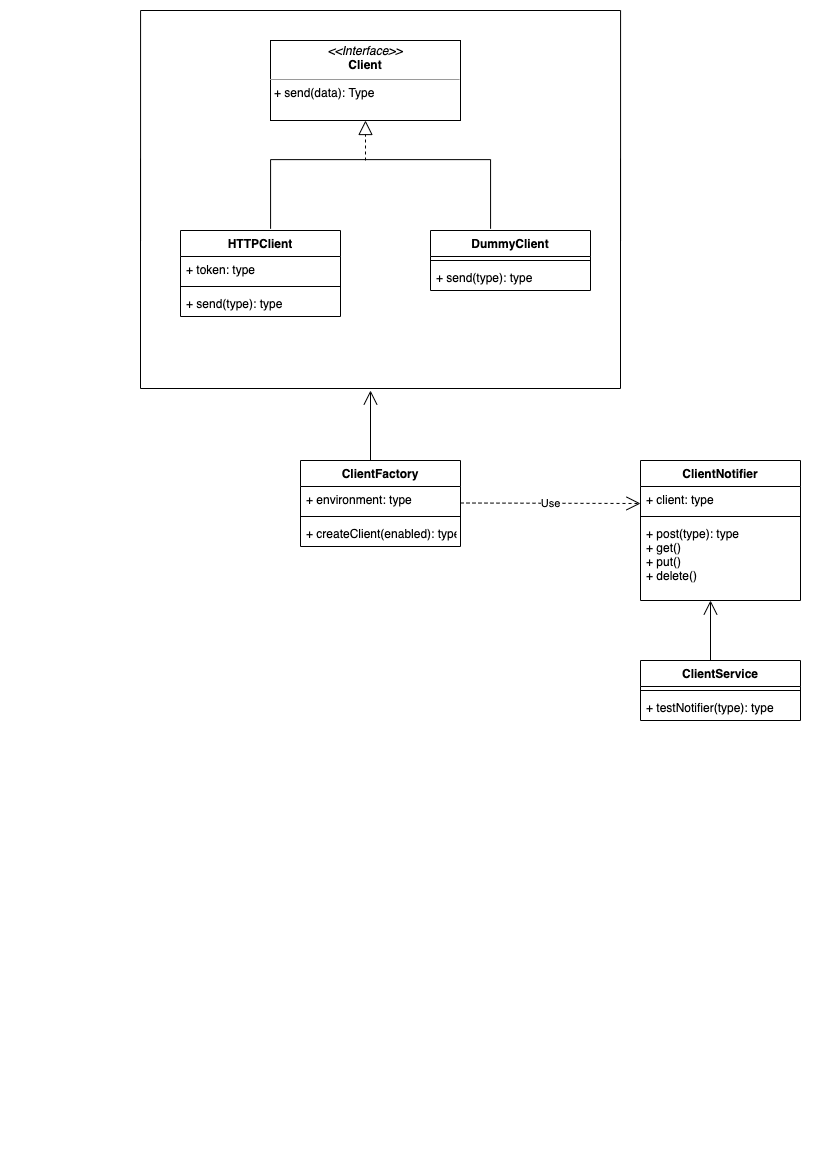

The diagram above was exported from draw.io. Its source (the exported page's mxGraphModel, read from the mxfile embedded in the PNG):
<mxGraphModel dx="1186" dy="739" grid="1" gridSize="10" guides="1" tooltips="1" connect="1" arrows="1" fold="1" page="1" pageScale="1" pageWidth="827" pageHeight="1169" math="0" shadow="0">
  <root>
    <mxCell id="0" />
    <mxCell id="1" parent="0" />
    <mxCell id="GvJBDyYOyBx84zALpuoU-3" value="&lt;p style=&quot;margin: 0px ; margin-top: 4px ; text-align: center&quot;&gt;&lt;i&gt;&amp;lt;&amp;lt;Interface&amp;gt;&amp;gt;&lt;/i&gt;&lt;br&gt;&lt;b&gt;Client&lt;/b&gt;&lt;/p&gt;&lt;hr size=&quot;1&quot;&gt;&lt;p style=&quot;margin: 0px ; margin-left: 4px&quot;&gt;&lt;span&gt;+ send(data): Type&lt;/span&gt;&lt;br&gt;&lt;/p&gt;" style="verticalAlign=top;align=left;overflow=fill;fontSize=12;fontFamily=Helvetica;html=1;" vertex="1" parent="1">
      <mxGeometry x="270" y="40" width="190" height="80" as="geometry" />
    </mxCell>
    <mxCell id="GvJBDyYOyBx84zALpuoU-4" value="HTTPClient" style="swimlane;fontStyle=1;align=center;verticalAlign=top;childLayout=stackLayout;horizontal=1;startSize=26;horizontalStack=0;resizeParent=1;resizeParentMax=0;resizeLast=0;collapsible=1;marginBottom=0;" vertex="1" parent="1">
      <mxGeometry x="180" y="230" width="160" height="86" as="geometry" />
    </mxCell>
    <mxCell id="GvJBDyYOyBx84zALpuoU-5" value="+ token: type" style="text;strokeColor=none;fillColor=none;align=left;verticalAlign=top;spacingLeft=4;spacingRight=4;overflow=hidden;rotatable=0;points=[[0,0.5],[1,0.5]];portConstraint=eastwest;" vertex="1" parent="GvJBDyYOyBx84zALpuoU-4">
      <mxGeometry y="26" width="160" height="26" as="geometry" />
    </mxCell>
    <mxCell id="GvJBDyYOyBx84zALpuoU-6" value="" style="line;strokeWidth=1;fillColor=none;align=left;verticalAlign=middle;spacingTop=-1;spacingLeft=3;spacingRight=3;rotatable=0;labelPosition=right;points=[];portConstraint=eastwest;" vertex="1" parent="GvJBDyYOyBx84zALpuoU-4">
      <mxGeometry y="52" width="160" height="8" as="geometry" />
    </mxCell>
    <mxCell id="GvJBDyYOyBx84zALpuoU-7" value="+ send(type): type" style="text;strokeColor=none;fillColor=none;align=left;verticalAlign=top;spacingLeft=4;spacingRight=4;overflow=hidden;rotatable=0;points=[[0,0.5],[1,0.5]];portConstraint=eastwest;" vertex="1" parent="GvJBDyYOyBx84zALpuoU-4">
      <mxGeometry y="60" width="160" height="26" as="geometry" />
    </mxCell>
    <mxCell id="GvJBDyYOyBx84zALpuoU-9" value="DummyClient" style="swimlane;fontStyle=1;align=center;verticalAlign=top;childLayout=stackLayout;horizontal=1;startSize=26;horizontalStack=0;resizeParent=1;resizeParentMax=0;resizeLast=0;collapsible=1;marginBottom=0;" vertex="1" parent="1">
      <mxGeometry x="430" y="230" width="160" height="60" as="geometry" />
    </mxCell>
    <mxCell id="GvJBDyYOyBx84zALpuoU-11" value="" style="line;strokeWidth=1;fillColor=none;align=left;verticalAlign=middle;spacingTop=-1;spacingLeft=3;spacingRight=3;rotatable=0;labelPosition=right;points=[];portConstraint=eastwest;" vertex="1" parent="GvJBDyYOyBx84zALpuoU-9">
      <mxGeometry y="26" width="160" height="8" as="geometry" />
    </mxCell>
    <mxCell id="GvJBDyYOyBx84zALpuoU-12" value="+ send(type): type" style="text;strokeColor=none;fillColor=none;align=left;verticalAlign=top;spacingLeft=4;spacingRight=4;overflow=hidden;rotatable=0;points=[[0,0.5],[1,0.5]];portConstraint=eastwest;" vertex="1" parent="GvJBDyYOyBx84zALpuoU-9">
      <mxGeometry y="34" width="160" height="26" as="geometry" />
    </mxCell>
    <mxCell id="GvJBDyYOyBx84zALpuoU-14" value="ClientService" style="swimlane;fontStyle=1;align=center;verticalAlign=top;childLayout=stackLayout;horizontal=1;startSize=26;horizontalStack=0;resizeParent=1;resizeParentMax=0;resizeLast=0;collapsible=1;marginBottom=0;" vertex="1" parent="1">
      <mxGeometry x="640" y="660" width="160" height="60" as="geometry">
        <mxRectangle x="640" y="450" width="100" height="26" as="alternateBounds" />
      </mxGeometry>
    </mxCell>
    <mxCell id="GvJBDyYOyBx84zALpuoU-16" value="" style="line;strokeWidth=1;fillColor=none;align=left;verticalAlign=middle;spacingTop=-1;spacingLeft=3;spacingRight=3;rotatable=0;labelPosition=right;points=[];portConstraint=eastwest;" vertex="1" parent="GvJBDyYOyBx84zALpuoU-14">
      <mxGeometry y="26" width="160" height="8" as="geometry" />
    </mxCell>
    <mxCell id="GvJBDyYOyBx84zALpuoU-17" value="+ testNotifier(type): type" style="text;strokeColor=none;fillColor=none;align=left;verticalAlign=top;spacingLeft=4;spacingRight=4;overflow=hidden;rotatable=0;points=[[0,0.5],[1,0.5]];portConstraint=eastwest;" vertex="1" parent="GvJBDyYOyBx84zALpuoU-14">
      <mxGeometry y="34" width="160" height="26" as="geometry" />
    </mxCell>
    <mxCell id="GvJBDyYOyBx84zALpuoU-19" value="" style="shape=partialRectangle;whiteSpace=wrap;html=1;bottom=1;right=1;left=1;top=0;fillColor=none;routingCenterX=-0.5;rotation=-180;" vertex="1" parent="1">
      <mxGeometry x="270.07" y="159.13" width="219.99" height="69.13" as="geometry" />
    </mxCell>
    <mxCell id="GvJBDyYOyBx84zALpuoU-20" value="" style="endArrow=block;dashed=1;endFill=0;endSize=12;html=1;rounded=0;entryX=0.5;entryY=1;entryDx=0;entryDy=0;" edge="1" parent="1" target="GvJBDyYOyBx84zALpuoU-3">
      <mxGeometry width="160" relative="1" as="geometry">
        <mxPoint x="365" y="160" as="sourcePoint" />
        <mxPoint x="520" y="159.13" as="targetPoint" />
      </mxGeometry>
    </mxCell>
    <mxCell id="GvJBDyYOyBx84zALpuoU-23" value="ClientFactory" style="swimlane;fontStyle=1;align=center;verticalAlign=top;childLayout=stackLayout;horizontal=1;startSize=26;horizontalStack=0;resizeParent=1;resizeParentMax=0;resizeLast=0;collapsible=1;marginBottom=0;" vertex="1" parent="1">
      <mxGeometry x="300" y="460" width="160" height="86" as="geometry" />
    </mxCell>
    <mxCell id="GvJBDyYOyBx84zALpuoU-24" value="+ environment: type" style="text;strokeColor=none;fillColor=none;align=left;verticalAlign=top;spacingLeft=4;spacingRight=4;overflow=hidden;rotatable=0;points=[[0,0.5],[1,0.5]];portConstraint=eastwest;" vertex="1" parent="GvJBDyYOyBx84zALpuoU-23">
      <mxGeometry y="26" width="160" height="26" as="geometry" />
    </mxCell>
    <mxCell id="GvJBDyYOyBx84zALpuoU-25" value="" style="line;strokeWidth=1;fillColor=none;align=left;verticalAlign=middle;spacingTop=-1;spacingLeft=3;spacingRight=3;rotatable=0;labelPosition=right;points=[];portConstraint=eastwest;" vertex="1" parent="GvJBDyYOyBx84zALpuoU-23">
      <mxGeometry y="52" width="160" height="8" as="geometry" />
    </mxCell>
    <mxCell id="GvJBDyYOyBx84zALpuoU-26" value="+ createClient(enabled): type" style="text;strokeColor=none;fillColor=none;align=left;verticalAlign=top;spacingLeft=4;spacingRight=4;overflow=hidden;rotatable=0;points=[[0,0.5],[1,0.5]];portConstraint=eastwest;" vertex="1" parent="GvJBDyYOyBx84zALpuoU-23">
      <mxGeometry y="60" width="160" height="26" as="geometry" />
    </mxCell>
    <mxCell id="GvJBDyYOyBx84zALpuoU-29" value="" style="shape=partialRectangle;whiteSpace=wrap;html=1;bottom=1;right=1;left=1;top=0;fillColor=none;routingCenterX=-0.5;" vertex="1" parent="1">
      <mxGeometry x="140" y="158" width="480" height="230" as="geometry" />
    </mxCell>
    <mxCell id="GvJBDyYOyBx84zALpuoU-30" value="" style="shape=partialRectangle;whiteSpace=wrap;html=1;bottom=1;right=1;left=1;top=0;fillColor=none;routingCenterX=-0.5;rotation=-180;" vertex="1" parent="1">
      <mxGeometry x="140.07" y="10" width="480" height="230" as="geometry" />
    </mxCell>
    <mxCell id="GvJBDyYOyBx84zALpuoU-32" value="" style="endArrow=open;endFill=1;endSize=12;html=1;rounded=0;" edge="1" parent="1">
      <mxGeometry width="160" relative="1" as="geometry">
        <mxPoint x="370" y="460" as="sourcePoint" />
        <mxPoint x="370" y="390" as="targetPoint" />
      </mxGeometry>
    </mxCell>
    <mxCell id="GvJBDyYOyBx84zALpuoU-33" value="Use" style="endArrow=open;endSize=12;dashed=1;html=1;rounded=0;" edge="1" parent="1">
      <mxGeometry width="160" relative="1" as="geometry">
        <mxPoint x="460" y="502.5" as="sourcePoint" />
        <mxPoint x="640" y="503" as="targetPoint" />
      </mxGeometry>
    </mxCell>
    <mxCell id="GvJBDyYOyBx84zALpuoU-34" value="ClientNotifier" style="swimlane;fontStyle=1;align=center;verticalAlign=top;childLayout=stackLayout;horizontal=1;startSize=26;horizontalStack=0;resizeParent=1;resizeParentMax=0;resizeLast=0;collapsible=1;marginBottom=0;" vertex="1" parent="1">
      <mxGeometry x="640" y="460" width="160" height="140" as="geometry" />
    </mxCell>
    <mxCell id="GvJBDyYOyBx84zALpuoU-35" value="+ client: type" style="text;strokeColor=none;fillColor=none;align=left;verticalAlign=top;spacingLeft=4;spacingRight=4;overflow=hidden;rotatable=0;points=[[0,0.5],[1,0.5]];portConstraint=eastwest;" vertex="1" parent="GvJBDyYOyBx84zALpuoU-34">
      <mxGeometry y="26" width="160" height="26" as="geometry" />
    </mxCell>
    <mxCell id="GvJBDyYOyBx84zALpuoU-36" value="" style="line;strokeWidth=1;fillColor=none;align=left;verticalAlign=middle;spacingTop=-1;spacingLeft=3;spacingRight=3;rotatable=0;labelPosition=right;points=[];portConstraint=eastwest;" vertex="1" parent="GvJBDyYOyBx84zALpuoU-34">
      <mxGeometry y="52" width="160" height="8" as="geometry" />
    </mxCell>
    <mxCell id="GvJBDyYOyBx84zALpuoU-37" value="+ post(type): type&#10;+ get()&#10;+ put()&#10;+ delete()" style="text;strokeColor=none;fillColor=none;align=left;verticalAlign=top;spacingLeft=4;spacingRight=4;overflow=hidden;rotatable=0;points=[[0,0.5],[1,0.5]];portConstraint=eastwest;" vertex="1" parent="GvJBDyYOyBx84zALpuoU-34">
      <mxGeometry y="60" width="160" height="80" as="geometry" />
    </mxCell>
    <mxCell id="GvJBDyYOyBx84zALpuoU-38" value="" style="endArrow=open;endFill=1;endSize=12;html=1;rounded=0;" edge="1" parent="1">
      <mxGeometry width="160" relative="1" as="geometry">
        <mxPoint x="710" y="660" as="sourcePoint" />
        <mxPoint x="710" y="600" as="targetPoint" />
      </mxGeometry>
    </mxCell>
  </root>
</mxGraphModel>